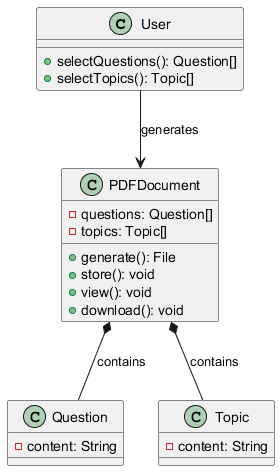

The diagram above was rendered by PlantUML. Its source (embedded in the PNG):
@startuml
class User {
    + selectQuestions(): Question[]
    + selectTopics(): Topic[]
}

class PDFDocument {
    - questions: Question[]
    - topics: Topic[]
    + generate(): File
    + store(): void
    + view(): void
    + download(): void
}

class Question {
    - content: String
}

class Topic {
    - content: String
}

User --> PDFDocument : generates
PDFDocument *-- Question : contains
PDFDocument *-- Topic : contains
@enduml